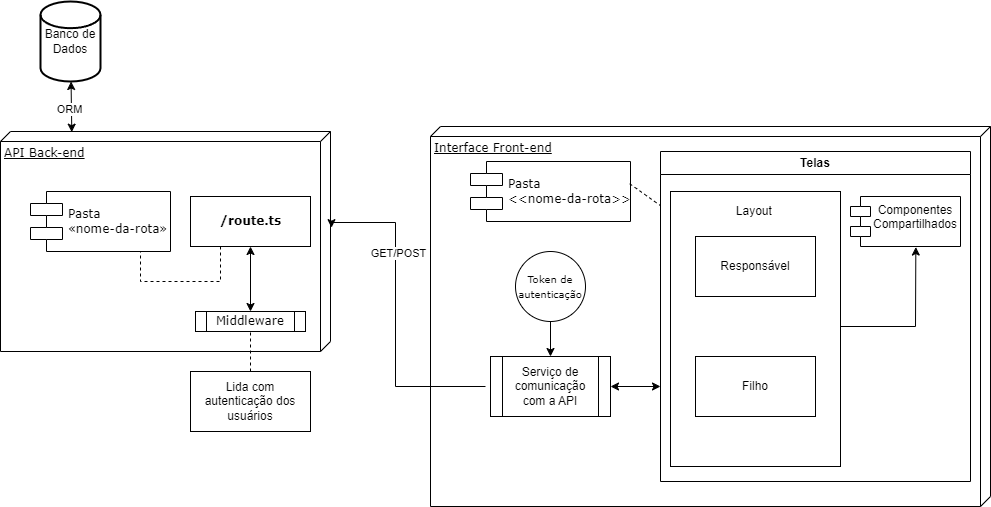

The diagram above was exported from draw.io. Its source (the exported page's mxGraphModel, read from the mxfile embedded in the PNG):
<mxGraphModel dx="1928" dy="940" grid="1" gridSize="10" guides="1" tooltips="1" connect="1" arrows="1" fold="1" page="1" pageScale="1" pageWidth="1100" pageHeight="850" background="none" math="0" shadow="0">
  <root>
    <mxCell id="0" />
    <mxCell id="1" parent="0" />
    <mxCell id="39150e848f15840c-1" value="API Back-end" style="verticalAlign=top;align=left;spacingTop=8;spacingLeft=2;spacingRight=12;shape=cube;size=10;direction=south;fontStyle=4;html=1;rounded=0;shadow=0;comic=0;labelBackgroundColor=none;strokeWidth=1;fontFamily=Verdana;fontSize=12" parent="1" vertex="1">
      <mxGeometry x="70" y="170" width="330" height="220" as="geometry" />
    </mxCell>
    <mxCell id="39150e848f15840c-2" value="Interface Front-end" style="verticalAlign=top;align=left;spacingTop=8;spacingLeft=2;spacingRight=12;shape=cube;size=10;direction=south;fontStyle=4;html=1;rounded=0;shadow=0;comic=0;labelBackgroundColor=none;strokeWidth=1;fontFamily=Verdana;fontSize=12" parent="1" vertex="1">
      <mxGeometry x="500" y="165" width="560" height="380" as="geometry" />
    </mxCell>
    <mxCell id="39150e848f15840c-4" value="&lt;b&gt;/route.ts&lt;/b&gt;" style="html=1;rounded=0;shadow=0;comic=0;labelBackgroundColor=none;strokeWidth=1;fontFamily=Verdana;fontSize=12;align=center;" parent="1" vertex="1">
      <mxGeometry x="260" y="235" width="120" height="50" as="geometry" />
    </mxCell>
    <mxCell id="39150e848f15840c-5" value="Pasta &lt;br&gt;«nome-da-rota»" style="shape=component;align=left;spacingLeft=36;rounded=0;shadow=0;comic=0;labelBackgroundColor=none;strokeWidth=1;fontFamily=Verdana;fontSize=12;html=1;" parent="1" vertex="1">
      <mxGeometry x="100" y="230" width="140" height="60" as="geometry" />
    </mxCell>
    <mxCell id="39150e848f15840c-6" value="Middleware" style="whiteSpace=wrap;html=1;rounded=0;shadow=0;comic=0;labelBackgroundColor=none;strokeWidth=1;fontFamily=Verdana;fontSize=12;align=center;shape=process;backgroundOutline=1;" parent="1" vertex="1">
      <mxGeometry x="265" y="350" width="110" height="20" as="geometry" />
    </mxCell>
    <mxCell id="39150e848f15840c-7" value="Pasta&lt;br&gt;&amp;lt;&amp;lt;nome-da-rota&amp;gt;&amp;gt;" style="shape=component;align=left;spacingLeft=36;rounded=0;shadow=0;comic=0;labelBackgroundColor=none;strokeWidth=1;fontFamily=Verdana;fontSize=12;html=1;" parent="1" vertex="1">
      <mxGeometry x="540" y="200" width="160" height="60" as="geometry" />
    </mxCell>
    <mxCell id="KzQMjx8_p4xcRqdLeIDF-13" style="edgeStyle=orthogonalEdgeStyle;rounded=0;orthogonalLoop=1;jettySize=auto;html=1;entryX=0.437;entryY=-0.003;entryDx=0;entryDy=0;entryPerimeter=0;" edge="1" parent="1" target="39150e848f15840c-1">
      <mxGeometry relative="1" as="geometry">
        <mxPoint x="555" y="425" as="sourcePoint" />
        <mxPoint x="415" y="375" as="targetPoint" />
        <Array as="points">
          <mxPoint x="465" y="425" />
          <mxPoint x="465" y="261" />
        </Array>
      </mxGeometry>
    </mxCell>
    <mxCell id="KzQMjx8_p4xcRqdLeIDF-22" value="GET/POST" style="edgeLabel;html=1;align=center;verticalAlign=middle;resizable=0;points=[];" vertex="1" connectable="0" parent="KzQMjx8_p4xcRqdLeIDF-13">
      <mxGeometry x="0.381" y="-3" relative="1" as="geometry">
        <mxPoint as="offset" />
      </mxGeometry>
    </mxCell>
    <mxCell id="KzQMjx8_p4xcRqdLeIDF-18" value="" style="edgeStyle=orthogonalEdgeStyle;rounded=0;orthogonalLoop=1;jettySize=auto;html=1;" edge="1" parent="1" source="39150e848f15840c-9" target="KzQMjx8_p4xcRqdLeIDF-15">
      <mxGeometry relative="1" as="geometry" />
    </mxCell>
    <mxCell id="39150e848f15840c-9" value="&lt;font style=&quot;font-size: 10px;&quot;&gt;Token de autenticação&lt;/font&gt;" style="ellipse;whiteSpace=wrap;html=1;rounded=0;shadow=0;comic=0;labelBackgroundColor=none;strokeWidth=1;fontFamily=Verdana;fontSize=12;align=center;" parent="1" vertex="1">
      <mxGeometry x="585" y="290" width="70" height="70" as="geometry" />
    </mxCell>
    <mxCell id="KzQMjx8_p4xcRqdLeIDF-1" value="Banco de Dados" style="strokeWidth=2;html=1;shape=mxgraph.flowchart.database;whiteSpace=wrap;" vertex="1" parent="1">
      <mxGeometry x="110" y="40" width="60" height="80" as="geometry" />
    </mxCell>
    <mxCell id="KzQMjx8_p4xcRqdLeIDF-3" value="" style="endArrow=classic;startArrow=classic;html=1;rounded=0;exitX=0.003;exitY=0.784;exitDx=0;exitDy=0;exitPerimeter=0;" edge="1" parent="1" source="39150e848f15840c-1" target="KzQMjx8_p4xcRqdLeIDF-1">
      <mxGeometry width="50" height="50" relative="1" as="geometry">
        <mxPoint x="150" y="220" as="sourcePoint" />
        <mxPoint x="141" y="120" as="targetPoint" />
      </mxGeometry>
    </mxCell>
    <mxCell id="KzQMjx8_p4xcRqdLeIDF-5" value="ORM" style="edgeLabel;html=1;align=center;verticalAlign=middle;resizable=0;points=[];" vertex="1" connectable="0" parent="KzQMjx8_p4xcRqdLeIDF-3">
      <mxGeometry x="-0.0891" y="2" relative="1" as="geometry">
        <mxPoint as="offset" />
      </mxGeometry>
    </mxCell>
    <mxCell id="KzQMjx8_p4xcRqdLeIDF-7" value="" style="endArrow=none;dashed=1;html=1;rounded=0;exitX=0.25;exitY=1;exitDx=0;exitDy=0;" edge="1" parent="1" source="39150e848f15840c-4">
      <mxGeometry width="50" height="50" relative="1" as="geometry">
        <mxPoint x="160" y="330" as="sourcePoint" />
        <mxPoint x="210" y="290" as="targetPoint" />
        <Array as="points">
          <mxPoint x="290" y="320" />
          <mxPoint x="250" y="320" />
          <mxPoint x="210" y="320" />
        </Array>
      </mxGeometry>
    </mxCell>
    <mxCell id="KzQMjx8_p4xcRqdLeIDF-8" value="" style="endArrow=none;dashed=1;html=1;rounded=0;entryX=0.5;entryY=1;entryDx=0;entryDy=0;exitX=0.5;exitY=0;exitDx=0;exitDy=0;" edge="1" parent="1" source="KzQMjx8_p4xcRqdLeIDF-10" target="39150e848f15840c-6">
      <mxGeometry width="50" height="50" relative="1" as="geometry">
        <mxPoint x="324.58" y="430" as="sourcePoint" />
        <mxPoint x="324.58" y="370" as="targetPoint" />
      </mxGeometry>
    </mxCell>
    <mxCell id="KzQMjx8_p4xcRqdLeIDF-10" value="Lida com autenticação dos usuários" style="rounded=0;whiteSpace=wrap;html=1;" vertex="1" parent="1">
      <mxGeometry x="260" y="410" width="120" height="60" as="geometry" />
    </mxCell>
    <mxCell id="KzQMjx8_p4xcRqdLeIDF-11" value="" style="endArrow=classic;startArrow=classic;html=1;rounded=0;entryX=0.5;entryY=1;entryDx=0;entryDy=0;" edge="1" parent="1" source="39150e848f15840c-6" target="39150e848f15840c-4">
      <mxGeometry width="50" height="50" relative="1" as="geometry">
        <mxPoint x="305" y="320" as="sourcePoint" />
        <mxPoint x="355" y="270" as="targetPoint" />
      </mxGeometry>
    </mxCell>
    <mxCell id="KzQMjx8_p4xcRqdLeIDF-27" value="Telas" style="swimlane;whiteSpace=wrap;html=1;" vertex="1" parent="1">
      <mxGeometry x="730" y="190" width="310" height="330" as="geometry" />
    </mxCell>
    <mxCell id="KzQMjx8_p4xcRqdLeIDF-38" value="" style="rounded=0;whiteSpace=wrap;html=1;" vertex="1" parent="KzQMjx8_p4xcRqdLeIDF-27">
      <mxGeometry x="10" y="40" width="170" height="275" as="geometry" />
    </mxCell>
    <mxCell id="KzQMjx8_p4xcRqdLeIDF-32" value="Responsável" style="rounded=0;whiteSpace=wrap;html=1;" vertex="1" parent="KzQMjx8_p4xcRqdLeIDF-27">
      <mxGeometry x="35" y="85" width="120" height="60" as="geometry" />
    </mxCell>
    <mxCell id="KzQMjx8_p4xcRqdLeIDF-39" value="Layout&amp;nbsp;" style="text;html=1;strokeColor=none;fillColor=none;align=center;verticalAlign=middle;whiteSpace=wrap;rounded=0;" vertex="1" parent="KzQMjx8_p4xcRqdLeIDF-27">
      <mxGeometry x="52.5" y="45" width="85" height="30" as="geometry" />
    </mxCell>
    <mxCell id="KzQMjx8_p4xcRqdLeIDF-33" value="Filho" style="rounded=0;whiteSpace=wrap;html=1;" vertex="1" parent="KzQMjx8_p4xcRqdLeIDF-27">
      <mxGeometry x="35" y="205" width="120" height="60" as="geometry" />
    </mxCell>
    <mxCell id="KzQMjx8_p4xcRqdLeIDF-41" value="Componentes Compartilhados" style="shape=module;align=left;spacingLeft=20;align=center;verticalAlign=top;whiteSpace=wrap;html=1;" vertex="1" parent="KzQMjx8_p4xcRqdLeIDF-27">
      <mxGeometry x="190" y="45" width="110" height="50" as="geometry" />
    </mxCell>
    <mxCell id="KzQMjx8_p4xcRqdLeIDF-47" value="" style="endArrow=classic;html=1;rounded=0;entryX=0.594;entryY=1.011;entryDx=0;entryDy=0;entryPerimeter=0;" edge="1" parent="KzQMjx8_p4xcRqdLeIDF-27" target="KzQMjx8_p4xcRqdLeIDF-41">
      <mxGeometry width="50" height="50" relative="1" as="geometry">
        <mxPoint x="180" y="175" as="sourcePoint" />
        <mxPoint x="260" y="85" as="targetPoint" />
        <Array as="points">
          <mxPoint x="255" y="175" />
        </Array>
      </mxGeometry>
    </mxCell>
    <mxCell id="KzQMjx8_p4xcRqdLeIDF-15" value="Serviço de comunicação com a API" style="shape=process;whiteSpace=wrap;html=1;backgroundOutline=1;" vertex="1" parent="1">
      <mxGeometry x="560" y="395" width="120" height="60" as="geometry" />
    </mxCell>
    <mxCell id="KzQMjx8_p4xcRqdLeIDF-31" value="" style="endArrow=none;dashed=1;html=1;rounded=0;exitX=0.995;exitY=0.37;exitDx=0;exitDy=0;exitPerimeter=0;" edge="1" parent="1" source="39150e848f15840c-7" target="KzQMjx8_p4xcRqdLeIDF-27">
      <mxGeometry width="50" height="50" relative="1" as="geometry">
        <mxPoint x="720" y="295" as="sourcePoint" />
        <mxPoint x="770" y="245" as="targetPoint" />
      </mxGeometry>
    </mxCell>
    <mxCell id="KzQMjx8_p4xcRqdLeIDF-51" value="" style="endArrow=classic;startArrow=classic;html=1;rounded=0;exitX=1;exitY=0.5;exitDx=0;exitDy=0;" edge="1" parent="1" source="KzQMjx8_p4xcRqdLeIDF-15">
      <mxGeometry width="50" height="50" relative="1" as="geometry">
        <mxPoint x="680" y="420" as="sourcePoint" />
        <mxPoint x="730" y="425" as="targetPoint" />
      </mxGeometry>
    </mxCell>
  </root>
</mxGraphModel>